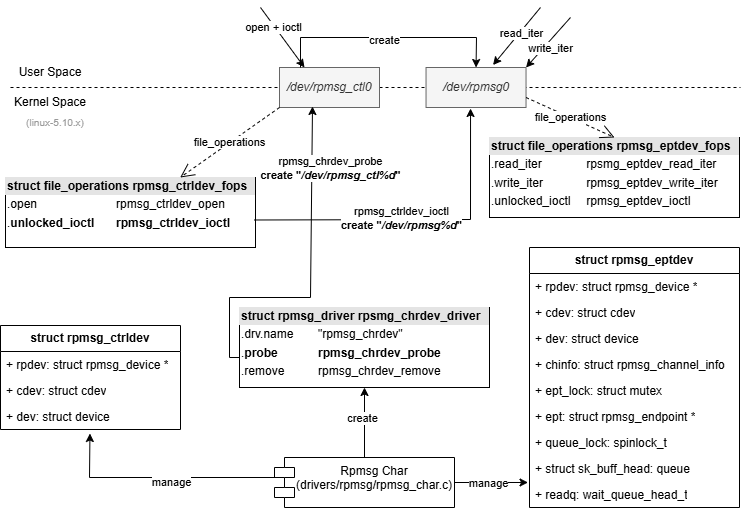

The diagram above was exported from draw.io. Its source (the exported page's mxGraphModel, read from the mxfile embedded in the PNG):
<mxGraphModel dx="1030" dy="722" grid="1" gridSize="10" guides="1" tooltips="1" connect="1" arrows="1" fold="1" page="1" pageScale="1" pageWidth="827" pageHeight="1169" math="0" shadow="0">
  <root>
    <mxCell id="0" />
    <mxCell id="1" parent="0" />
    <mxCell id="8oai-84P9BxCLVHjxeOt-1" edge="1" parent="1" source="8oai-84P9BxCLVHjxeOt-3" style="endArrow=none;dashed=1;html=1;rounded=0;" value="">
      <mxGeometry height="50" relative="1" width="50" as="geometry">
        <Array as="points">
          <mxPoint x="475" y="230" />
        </Array>
        <mxPoint x="165.53999999999996" y="230" as="sourcePoint" />
        <mxPoint x="790" y="230" as="targetPoint" />
      </mxGeometry>
    </mxCell>
    <mxCell id="8oai-84P9BxCLVHjxeOt-2" edge="1" parent="1" style="endArrow=none;dashed=1;html=1;rounded=0;" target="8oai-84P9BxCLVHjxeOt-3" value="">
      <mxGeometry height="50" relative="1" width="50" as="geometry">
        <mxPoint x="60" y="230" as="sourcePoint" />
        <mxPoint x="685.54" y="230" as="targetPoint" />
      </mxGeometry>
    </mxCell>
    <mxCell id="8oai-84P9BxCLVHjxeOt-3" parent="1" style="rounded=0;whiteSpace=wrap;html=1;fillColor=#f5f5f5;fontColor=#333333;strokeColor=#666666;" value="&lt;i&gt;/dev/rpmsg_ctl0&lt;/i&gt;" vertex="1">
      <mxGeometry height="40" width="100" x="329" y="210" as="geometry" />
    </mxCell>
    <mxCell id="8oai-84P9BxCLVHjxeOt-4" parent="1" style="rounded=0;whiteSpace=wrap;html=1;fillColor=#f5f5f5;fontColor=#333333;strokeColor=#666666;" value="&lt;div&gt;&lt;i&gt;/dev/rpmsg0&lt;/i&gt;&lt;/div&gt;" vertex="1">
      <mxGeometry height="40" width="100" x="475.53999999999996" y="210" as="geometry" />
    </mxCell>
    <mxCell id="8oai-84P9BxCLVHjxeOt-14" parent="1" style="text;html=1;whiteSpace=wrap;strokeColor=none;fillColor=none;align=center;verticalAlign=middle;rounded=0;autosize=1;resizable=0;" value="User Space" vertex="1">
      <mxGeometry height="30" width="90" x="55" y="200" as="geometry" />
    </mxCell>
    <mxCell id="8oai-84P9BxCLVHjxeOt-15" parent="1" style="text;html=1;whiteSpace=wrap;strokeColor=none;fillColor=none;align=center;verticalAlign=middle;rounded=0;autosize=1;resizable=0;" value="Kernel Space" vertex="1">
      <mxGeometry height="30" width="100" x="50" y="230" as="geometry" />
    </mxCell>
    <mxCell id="8oai-84P9BxCLVHjxeOt-16" parent="1" style="text;html=1;whiteSpace=wrap;strokeColor=none;fillColor=none;align=center;verticalAlign=middle;rounded=0;autosize=1;resizable=0;" value="&lt;font style=&quot;font-size: 10px;&quot;&gt;&lt;span style=&quot;color: rgb(153, 153, 153);&quot;&gt;(linux-5.10.x)&lt;/span&gt;&lt;/font&gt;" vertex="1">
      <mxGeometry height="30" width="80" x="65" y="250" as="geometry" />
    </mxCell>
    <mxCell id="8oai-84P9BxCLVHjxeOt-47" parent="1" style="swimlane;fontStyle=0;childLayout=stackLayout;horizontal=1;startSize=26;fillColor=none;horizontalStack=0;resizeParent=1;resizeParentMax=0;resizeLast=0;collapsible=1;marginBottom=0;whiteSpace=wrap;html=1;" value="&lt;b&gt;struct rpmsg_ctrldev&lt;/b&gt;" vertex="1">
      <mxGeometry height="104" width="180" x="50" y="468" as="geometry" />
    </mxCell>
    <mxCell id="8oai-84P9BxCLVHjxeOt-48" parent="8oai-84P9BxCLVHjxeOt-47" style="text;strokeColor=none;fillColor=none;align=left;verticalAlign=top;spacingLeft=4;spacingRight=4;overflow=hidden;rotatable=0;points=[[0,0.5],[1,0.5]];portConstraint=eastwest;whiteSpace=wrap;html=1;" value="+ rpdev: struct rpmsg_device *" vertex="1">
      <mxGeometry height="26" width="180" y="26" as="geometry" />
    </mxCell>
    <mxCell id="8oai-84P9BxCLVHjxeOt-49" parent="8oai-84P9BxCLVHjxeOt-47" style="text;strokeColor=none;fillColor=none;align=left;verticalAlign=top;spacingLeft=4;spacingRight=4;overflow=hidden;rotatable=0;points=[[0,0.5],[1,0.5]];portConstraint=eastwest;whiteSpace=wrap;html=1;" value="+ cdev: struct cdev" vertex="1">
      <mxGeometry height="26" width="180" y="52" as="geometry" />
    </mxCell>
    <mxCell id="8oai-84P9BxCLVHjxeOt-50" parent="8oai-84P9BxCLVHjxeOt-47" style="text;strokeColor=none;fillColor=none;align=left;verticalAlign=top;spacingLeft=4;spacingRight=4;overflow=hidden;rotatable=0;points=[[0,0.5],[1,0.5]];portConstraint=eastwest;whiteSpace=wrap;html=1;" value="+ dev: struct device" vertex="1">
      <mxGeometry height="26" width="180" y="78" as="geometry" />
    </mxCell>
    <mxCell id="8oai-84P9BxCLVHjxeOt-51" parent="1" style="shape=module;align=left;spacingLeft=20;align=center;verticalAlign=top;whiteSpace=wrap;html=1;" value="Rpmsg Char&lt;div&gt;(drivers/rpmsg/rpmsg_char.c)&lt;/div&gt;" vertex="1">
      <mxGeometry height="50" width="180" x="324" y="600" as="geometry" />
    </mxCell>
    <mxCell id="8oai-84P9BxCLVHjxeOt-52" parent="1" style="swimlane;fontStyle=0;childLayout=stackLayout;horizontal=1;startSize=26;fillColor=none;horizontalStack=0;resizeParent=1;resizeParentMax=0;resizeLast=0;collapsible=1;marginBottom=0;whiteSpace=wrap;html=1;" value="&lt;b&gt;struct rpmsg_eptdev&lt;/b&gt;" vertex="1">
      <mxGeometry height="260" width="210" x="579" y="390" as="geometry" />
    </mxCell>
    <mxCell id="8oai-84P9BxCLVHjxeOt-53" parent="8oai-84P9BxCLVHjxeOt-52" style="text;strokeColor=none;fillColor=none;align=left;verticalAlign=top;spacingLeft=4;spacingRight=4;overflow=hidden;rotatable=0;points=[[0,0.5],[1,0.5]];portConstraint=eastwest;whiteSpace=wrap;html=1;" value="+ rpdev: struct rpmsg_device *" vertex="1">
      <mxGeometry height="26" width="210" y="26" as="geometry" />
    </mxCell>
    <mxCell id="8oai-84P9BxCLVHjxeOt-54" parent="8oai-84P9BxCLVHjxeOt-52" style="text;strokeColor=none;fillColor=none;align=left;verticalAlign=top;spacingLeft=4;spacingRight=4;overflow=hidden;rotatable=0;points=[[0,0.5],[1,0.5]];portConstraint=eastwest;whiteSpace=wrap;html=1;" value="+ cdev: struct cdev" vertex="1">
      <mxGeometry height="26" width="210" y="52" as="geometry" />
    </mxCell>
    <mxCell id="8oai-84P9BxCLVHjxeOt-55" parent="8oai-84P9BxCLVHjxeOt-52" style="text;strokeColor=none;fillColor=none;align=left;verticalAlign=top;spacingLeft=4;spacingRight=4;overflow=hidden;rotatable=0;points=[[0,0.5],[1,0.5]];portConstraint=eastwest;whiteSpace=wrap;html=1;" value="+ dev: struct device" vertex="1">
      <mxGeometry height="26" width="210" y="78" as="geometry" />
    </mxCell>
    <mxCell id="8oai-84P9BxCLVHjxeOt-57" parent="8oai-84P9BxCLVHjxeOt-52" style="text;strokeColor=none;fillColor=none;align=left;verticalAlign=top;spacingLeft=4;spacingRight=4;overflow=hidden;rotatable=0;points=[[0,0.5],[1,0.5]];portConstraint=eastwest;whiteSpace=wrap;html=1;" value="+ chinfo: struct rpmsg_channel_info" vertex="1">
      <mxGeometry height="26" width="210" y="104" as="geometry" />
    </mxCell>
    <mxCell id="8oai-84P9BxCLVHjxeOt-56" parent="8oai-84P9BxCLVHjxeOt-52" style="text;strokeColor=none;fillColor=none;align=left;verticalAlign=top;spacingLeft=4;spacingRight=4;overflow=hidden;rotatable=0;points=[[0,0.5],[1,0.5]];portConstraint=eastwest;whiteSpace=wrap;html=1;" value="+ ept_lock: struct mutex" vertex="1">
      <mxGeometry height="26" width="210" y="130" as="geometry" />
    </mxCell>
    <mxCell id="8oai-84P9BxCLVHjxeOt-59" parent="8oai-84P9BxCLVHjxeOt-52" style="text;strokeColor=none;fillColor=none;align=left;verticalAlign=top;spacingLeft=4;spacingRight=4;overflow=hidden;rotatable=0;points=[[0,0.5],[1,0.5]];portConstraint=eastwest;whiteSpace=wrap;html=1;" value="+ ept: struct rpmsg_endpoint *" vertex="1">
      <mxGeometry height="26" width="210" y="156" as="geometry" />
    </mxCell>
    <mxCell id="8oai-84P9BxCLVHjxeOt-58" parent="8oai-84P9BxCLVHjxeOt-52" style="text;strokeColor=none;fillColor=none;align=left;verticalAlign=top;spacingLeft=4;spacingRight=4;overflow=hidden;rotatable=0;points=[[0,0.5],[1,0.5]];portConstraint=eastwest;whiteSpace=wrap;html=1;" value="+ queue_lock: spinlock_t" vertex="1">
      <mxGeometry height="26" width="210" y="182" as="geometry" />
    </mxCell>
    <mxCell id="8oai-84P9BxCLVHjxeOt-60" parent="8oai-84P9BxCLVHjxeOt-52" style="text;strokeColor=none;fillColor=none;align=left;verticalAlign=top;spacingLeft=4;spacingRight=4;overflow=hidden;rotatable=0;points=[[0,0.5],[1,0.5]];portConstraint=eastwest;whiteSpace=wrap;html=1;" value="+ struct sk_buff_head: queue&amp;nbsp;" vertex="1">
      <mxGeometry height="26" width="210" y="208" as="geometry" />
    </mxCell>
    <mxCell id="8oai-84P9BxCLVHjxeOt-61" parent="8oai-84P9BxCLVHjxeOt-52" style="text;strokeColor=none;fillColor=none;align=left;verticalAlign=top;spacingLeft=4;spacingRight=4;overflow=hidden;rotatable=0;points=[[0,0.5],[1,0.5]];portConstraint=eastwest;whiteSpace=wrap;html=1;" value="+ readq: wait_queue_head_t" vertex="1">
      <mxGeometry height="26" width="210" y="234" as="geometry" />
    </mxCell>
    <mxCell id="8oai-84P9BxCLVHjxeOt-66" parent="1" style="verticalAlign=top;align=left;overflow=fill;html=1;whiteSpace=wrap;" value="&lt;div style=&quot;box-sizing: border-box; width: 100%; background: rgb(228, 228, 228); padding: 2px;&quot;&gt;&lt;b&gt;struct rpmsg_driver rpsmg_chrdev_driver&lt;/b&gt;&lt;/div&gt;&lt;table style=&quot;width:100%;font-size:1em;&quot; cellpadding=&quot;2&quot; cellspacing=&quot;0&quot;&gt;&lt;tbody&gt;&lt;tr&gt;&lt;td&gt;.drv.name&lt;/td&gt;&lt;td&gt;&quot;rpmsg_chrdev&quot;&lt;/td&gt;&lt;/tr&gt;&lt;tr&gt;&lt;td&gt;.&lt;b&gt;probe&lt;/b&gt;&lt;/td&gt;&lt;td&gt;&lt;b&gt;rpmsg_chrdev_probe&lt;/b&gt;&lt;/td&gt;&lt;/tr&gt;&lt;tr&gt;&lt;td&gt;.remove&lt;/td&gt;&lt;td&gt;rpmsg_chrdev_remove&lt;/td&gt;&lt;/tr&gt;&lt;/tbody&gt;&lt;/table&gt;" vertex="1">
      <mxGeometry height="80" width="250" x="289" y="450" as="geometry" />
    </mxCell>
    <mxCell id="8oai-84P9BxCLVHjxeOt-67" edge="1" parent="1" source="8oai-84P9BxCLVHjxeOt-51" style="endArrow=classic;html=1;rounded=0;exitX=0.5;exitY=0;exitDx=0;exitDy=0;entryX=0.5;entryY=1;entryDx=0;entryDy=0;" target="8oai-84P9BxCLVHjxeOt-66" value="">
      <mxGeometry height="50" relative="1" width="50" as="geometry">
        <mxPoint x="460" y="290" as="sourcePoint" />
        <mxPoint x="510" y="240" as="targetPoint" />
      </mxGeometry>
    </mxCell>
    <mxCell id="8oai-84P9BxCLVHjxeOt-86" connectable="0" parent="8oai-84P9BxCLVHjxeOt-67" style="edgeLabel;html=1;align=center;verticalAlign=middle;resizable=0;points=[];" value="create" vertex="1">
      <mxGeometry relative="1" x="0.1571" y="4" as="geometry">
        <mxPoint x="1" as="offset" />
      </mxGeometry>
    </mxCell>
    <mxCell id="8oai-84P9BxCLVHjxeOt-68" edge="1" parent="1" source="8oai-84P9BxCLVHjxeOt-51" style="endArrow=classic;html=1;rounded=0;exitX=0.053;exitY=0.4;exitDx=0;exitDy=0;exitPerimeter=0;entryX=0.497;entryY=1.154;entryDx=0;entryDy=0;entryPerimeter=0;" target="8oai-84P9BxCLVHjxeOt-50" value="">
      <mxGeometry height="50" relative="1" width="50" as="geometry">
        <Array as="points">
          <mxPoint x="139" y="620" />
        </Array>
        <mxPoint x="460" y="420" as="sourcePoint" />
        <mxPoint x="240" y="594" as="targetPoint" />
      </mxGeometry>
    </mxCell>
    <mxCell id="8oai-84P9BxCLVHjxeOt-85" connectable="0" parent="8oai-84P9BxCLVHjxeOt-68" style="edgeLabel;html=1;align=center;verticalAlign=middle;resizable=0;points=[];" value="manage" vertex="1">
      <mxGeometry relative="1" x="-0.0522" y="4" as="geometry">
        <mxPoint as="offset" />
      </mxGeometry>
    </mxCell>
    <mxCell id="8oai-84P9BxCLVHjxeOt-69" edge="1" parent="1" source="8oai-84P9BxCLVHjxeOt-51" style="endArrow=classic;html=1;rounded=0;exitX=1;exitY=0.5;exitDx=0;exitDy=0;entryX=-0.007;entryY=1.038;entryDx=0;entryDy=0;entryPerimeter=0;" target="8oai-84P9BxCLVHjxeOt-60" value="">
      <mxGeometry height="50" relative="1" width="50" as="geometry">
        <mxPoint x="460" y="420" as="sourcePoint" />
        <mxPoint x="510" y="370" as="targetPoint" />
      </mxGeometry>
    </mxCell>
    <mxCell id="8oai-84P9BxCLVHjxeOt-87" connectable="0" parent="8oai-84P9BxCLVHjxeOt-69" style="edgeLabel;html=1;align=center;verticalAlign=middle;resizable=0;points=[];" value="manage" vertex="1">
      <mxGeometry relative="1" x="-0.0888" y="-1" as="geometry">
        <mxPoint x="-1" as="offset" />
      </mxGeometry>
    </mxCell>
    <mxCell id="8oai-84P9BxCLVHjxeOt-70" edge="1" parent="1" style="endArrow=classic;html=1;rounded=0;entryX=0.33;entryY=0.975;entryDx=0;entryDy=0;entryPerimeter=0;" target="8oai-84P9BxCLVHjxeOt-3" value="">
      <mxGeometry height="50" relative="1" width="50" as="geometry">
        <Array as="points">
          <mxPoint x="279" y="500" />
          <mxPoint x="279" y="440" />
          <mxPoint x="360" y="440" />
        </Array>
        <mxPoint x="289" y="500" as="sourcePoint" />
        <mxPoint x="388" y="250" as="targetPoint" />
      </mxGeometry>
    </mxCell>
    <mxCell id="8oai-84P9BxCLVHjxeOt-71" connectable="0" parent="8oai-84P9BxCLVHjxeOt-70" style="edgeLabel;html=1;align=center;verticalAlign=middle;resizable=0;points=[];" value="rpmsg_chrdev_probe&lt;div&gt;&lt;b&gt;create &quot;&lt;i&gt;/dev/rpmsg_ctl%d&lt;/i&gt;&quot;&lt;/b&gt;&lt;/div&gt;" vertex="1">
      <mxGeometry relative="1" x="-0.1161" y="1" as="geometry">
        <mxPoint x="20" y="-129" as="offset" />
      </mxGeometry>
    </mxCell>
    <mxCell id="8oai-84P9BxCLVHjxeOt-77" parent="1" style="verticalAlign=top;align=left;overflow=fill;html=1;whiteSpace=wrap;" value="&lt;div style=&quot;box-sizing: border-box; width: 100%; background: rgb(228, 228, 228); padding: 2px;&quot;&gt;&lt;b&gt;&lt;span class=&quot;keyword&quot; style=&quot;background-color: transparent; color: light-dark(rgb(0, 0, 0), rgb(255, 255, 255));&quot;&gt;struct&lt;/span&gt;&lt;span style=&quot;background-color: transparent; color: light-dark(rgb(0, 0, 0), rgb(255, 255, 255));&quot;&gt; &lt;/span&gt;&lt;span class=&quot;title&quot; style=&quot;background-color: transparent; color: light-dark(rgb(0, 0, 0), rgb(255, 255, 255));&quot;&gt;file_operations&lt;/span&gt;&lt;span style=&quot;background-color: transparent; color: light-dark(rgb(0, 0, 0), rgb(255, 255, 255));&quot;&gt; &lt;/span&gt;&lt;span class=&quot;title&quot; style=&quot;background-color: transparent; color: light-dark(rgb(0, 0, 0), rgb(255, 255, 255));&quot;&gt;rpmsg_ctrldev_fops&lt;/span&gt;&lt;/b&gt;&lt;/div&gt;&lt;table style=&quot;width:100%;font-size:1em;&quot; cellpadding=&quot;2&quot; cellspacing=&quot;0&quot;&gt;&lt;tbody&gt;&lt;tr&gt;&lt;td&gt;.open&lt;/td&gt;&lt;td&gt;rpmsg_ctrldev_open&lt;/td&gt;&lt;/tr&gt;&lt;tr&gt;&lt;td&gt;.&lt;b&gt;unlocked_ioctl&lt;/b&gt;&lt;br&gt;&lt;/td&gt;&lt;td&gt;&lt;b&gt;rpmsg_ctrldev_ioctl&lt;/b&gt;&lt;br&gt;&lt;/td&gt;&lt;/tr&gt;&lt;/tbody&gt;&lt;/table&gt;" vertex="1">
      <mxGeometry height="70" width="250" x="55" y="320" as="geometry" />
    </mxCell>
    <mxCell id="8oai-84P9BxCLVHjxeOt-78" edge="1" parent="1" source="8oai-84P9BxCLVHjxeOt-3" style="endArrow=open;endSize=12;dashed=1;html=1;rounded=0;exitX=0;exitY=1;exitDx=0;exitDy=0;" target="8oai-84P9BxCLVHjxeOt-77" value="file_operations">
      <mxGeometry relative="1" width="160" as="geometry">
        <mxPoint x="410" y="370" as="sourcePoint" />
        <mxPoint x="570" y="370" as="targetPoint" />
      </mxGeometry>
    </mxCell>
    <mxCell id="8oai-84P9BxCLVHjxeOt-79" parent="1" style="verticalAlign=top;align=left;overflow=fill;html=1;whiteSpace=wrap;" value="&lt;div style=&quot;box-sizing: border-box; width: 100%; background: rgb(228, 228, 228); padding: 2px;&quot;&gt;&lt;b&gt;&lt;span class=&quot;keyword&quot; style=&quot;background-color: transparent; color: light-dark(rgb(0, 0, 0), rgb(255, 255, 255));&quot;&gt;struct&lt;/span&gt;&lt;span style=&quot;background-color: transparent; color: light-dark(rgb(0, 0, 0), rgb(255, 255, 255));&quot;&gt; &lt;/span&gt;&lt;span class=&quot;title&quot; style=&quot;background-color: transparent; color: light-dark(rgb(0, 0, 0), rgb(255, 255, 255));&quot;&gt;file_operations&lt;/span&gt;&lt;span style=&quot;background-color: transparent; color: light-dark(rgb(0, 0, 0), rgb(255, 255, 255));&quot;&gt; &lt;/span&gt;&lt;span class=&quot;title&quot; style=&quot;background-color: transparent; color: light-dark(rgb(0, 0, 0), rgb(255, 255, 255));&quot;&gt;rpmsg_eptdev_fops&lt;/span&gt;&lt;/b&gt;&lt;/div&gt;&lt;table style=&quot;width:100%;font-size:1em;&quot; cellpadding=&quot;2&quot; cellspacing=&quot;0&quot;&gt;&lt;tbody&gt;&lt;tr&gt;&lt;td&gt;.read_iter&lt;/td&gt;&lt;td&gt;rpsmg_eptdev_read_iter&lt;/td&gt;&lt;/tr&gt;&lt;tr&gt;&lt;td&gt;.write_iter&lt;/td&gt;&lt;td&gt;rpmsg_eptdev_write_iter&lt;/td&gt;&lt;/tr&gt;&lt;tr&gt;&lt;td&gt;.unlocked_ioctl&lt;br&gt;&lt;/td&gt;&lt;td&gt;rpmsg_eptdev_ioctl&lt;br&gt;&lt;/td&gt;&lt;/tr&gt;&lt;/tbody&gt;&lt;/table&gt;" vertex="1">
      <mxGeometry height="80" width="250" x="539" y="280" as="geometry" />
    </mxCell>
    <mxCell id="8oai-84P9BxCLVHjxeOt-84" edge="1" parent="1" source="8oai-84P9BxCLVHjxeOt-4" style="endArrow=open;endSize=12;dashed=1;html=1;rounded=0;exitX=1;exitY=0.75;exitDx=0;exitDy=0;entryX=0.5;entryY=0;entryDx=0;entryDy=0;" target="8oai-84P9BxCLVHjxeOt-79" value="file_operations">
      <mxGeometry relative="1" width="160" as="geometry">
        <mxPoint x="410" y="370" as="sourcePoint" />
        <mxPoint x="570" y="370" as="targetPoint" />
      </mxGeometry>
    </mxCell>
    <mxCell id="8oai-84P9BxCLVHjxeOt-88" edge="1" parent="1" source="8oai-84P9BxCLVHjxeOt-77" style="endArrow=classic;html=1;rounded=0;exitX=0.994;exitY=0.607;exitDx=0;exitDy=0;exitPerimeter=0;entryX=0.445;entryY=1.025;entryDx=0;entryDy=0;entryPerimeter=0;" target="8oai-84P9BxCLVHjxeOt-4" value="">
      <mxGeometry height="50" relative="1" width="50" as="geometry">
        <Array as="points">
          <mxPoint x="520" y="362" />
        </Array>
        <mxPoint x="470" y="490" as="sourcePoint" />
        <mxPoint x="520" y="440" as="targetPoint" />
      </mxGeometry>
    </mxCell>
    <mxCell id="8oai-84P9BxCLVHjxeOt-89" connectable="0" parent="8oai-84P9BxCLVHjxeOt-88" style="edgeLabel;html=1;align=center;verticalAlign=middle;resizable=0;points=[];" value="rpmsg_ctrldev_ioctl&lt;div&gt;&lt;b&gt;create &quot;&lt;i&gt;/dev/rpmsg%d&lt;/i&gt;&quot;&lt;/b&gt;&lt;/div&gt;" vertex="1">
      <mxGeometry relative="1" x="-0.2183" y="3" as="geometry">
        <mxPoint x="19" y="1" as="offset" />
      </mxGeometry>
    </mxCell>
    <mxCell id="8oai-84P9BxCLVHjxeOt-90" edge="1" parent="1" style="endArrow=classic;html=1;rounded=0;entryX=0.25;entryY=0;entryDx=0;entryDy=0;" target="8oai-84P9BxCLVHjxeOt-3" value="">
      <mxGeometry height="50" relative="1" width="50" as="geometry">
        <mxPoint x="310" y="150" as="sourcePoint" />
        <mxPoint x="520" y="440" as="targetPoint" />
      </mxGeometry>
    </mxCell>
    <mxCell id="8oai-84P9BxCLVHjxeOt-91" connectable="0" parent="8oai-84P9BxCLVHjxeOt-90" style="edgeLabel;html=1;align=center;verticalAlign=middle;resizable=0;points=[];" value="open + ioctl" vertex="1">
      <mxGeometry relative="1" x="-0.3786" y="-1" as="geometry">
        <mxPoint as="offset" />
      </mxGeometry>
    </mxCell>
    <mxCell id="8oai-84P9BxCLVHjxeOt-92" edge="1" parent="1" style="endArrow=classic;html=1;rounded=0;entryX=0.5;entryY=0;entryDx=0;entryDy=0;" target="8oai-84P9BxCLVHjxeOt-4" value="">
      <mxGeometry height="50" relative="1" width="50" as="geometry">
        <Array as="points">
          <mxPoint x="350" y="180" />
          <mxPoint x="440" y="180" />
          <mxPoint x="526" y="180" />
        </Array>
        <mxPoint x="350" y="210" as="sourcePoint" />
        <mxPoint x="526" y="180" as="targetPoint" />
      </mxGeometry>
    </mxCell>
    <mxCell id="8oai-84P9BxCLVHjxeOt-93" connectable="0" parent="8oai-84P9BxCLVHjxeOt-92" style="edgeLabel;html=1;align=center;verticalAlign=middle;resizable=0;points=[];" value="create" vertex="1">
      <mxGeometry relative="1" x="-0.0412" y="-1" as="geometry">
        <mxPoint y="1" as="offset" />
      </mxGeometry>
    </mxCell>
    <mxCell id="8oai-84P9BxCLVHjxeOt-94" edge="1" parent="1" style="endArrow=classic;html=1;rounded=0;entryX=0.67;entryY=-0.062;entryDx=0;entryDy=0;entryPerimeter=0;" target="8oai-84P9BxCLVHjxeOt-4" value="">
      <mxGeometry height="50" relative="1" width="50" as="geometry">
        <mxPoint x="590" y="150" as="sourcePoint" />
        <mxPoint x="520" y="440" as="targetPoint" />
      </mxGeometry>
    </mxCell>
    <mxCell id="8oai-84P9BxCLVHjxeOt-95" connectable="0" parent="8oai-84P9BxCLVHjxeOt-94" style="edgeLabel;html=1;align=center;verticalAlign=middle;resizable=0;points=[];" value="read_iter" vertex="1">
      <mxGeometry relative="1" x="-0.1309" y="1" as="geometry">
        <mxPoint as="offset" />
      </mxGeometry>
    </mxCell>
    <mxCell id="8oai-84P9BxCLVHjxeOt-96" edge="1" parent="1" style="endArrow=classic;html=1;rounded=0;entryX=1;entryY=0;entryDx=0;entryDy=0;" target="8oai-84P9BxCLVHjxeOt-4" value="">
      <mxGeometry height="50" relative="1" width="50" as="geometry">
        <mxPoint x="620" y="160" as="sourcePoint" />
        <mxPoint x="520" y="440" as="targetPoint" />
      </mxGeometry>
    </mxCell>
    <mxCell id="8oai-84P9BxCLVHjxeOt-97" connectable="0" parent="8oai-84P9BxCLVHjxeOt-96" style="edgeLabel;html=1;align=center;verticalAlign=middle;resizable=0;points=[];" value="write_iter" vertex="1">
      <mxGeometry relative="1" x="-0.0902" as="geometry">
        <mxPoint x="-1" y="8" as="offset" />
      </mxGeometry>
    </mxCell>
  </root>
</mxGraphModel>